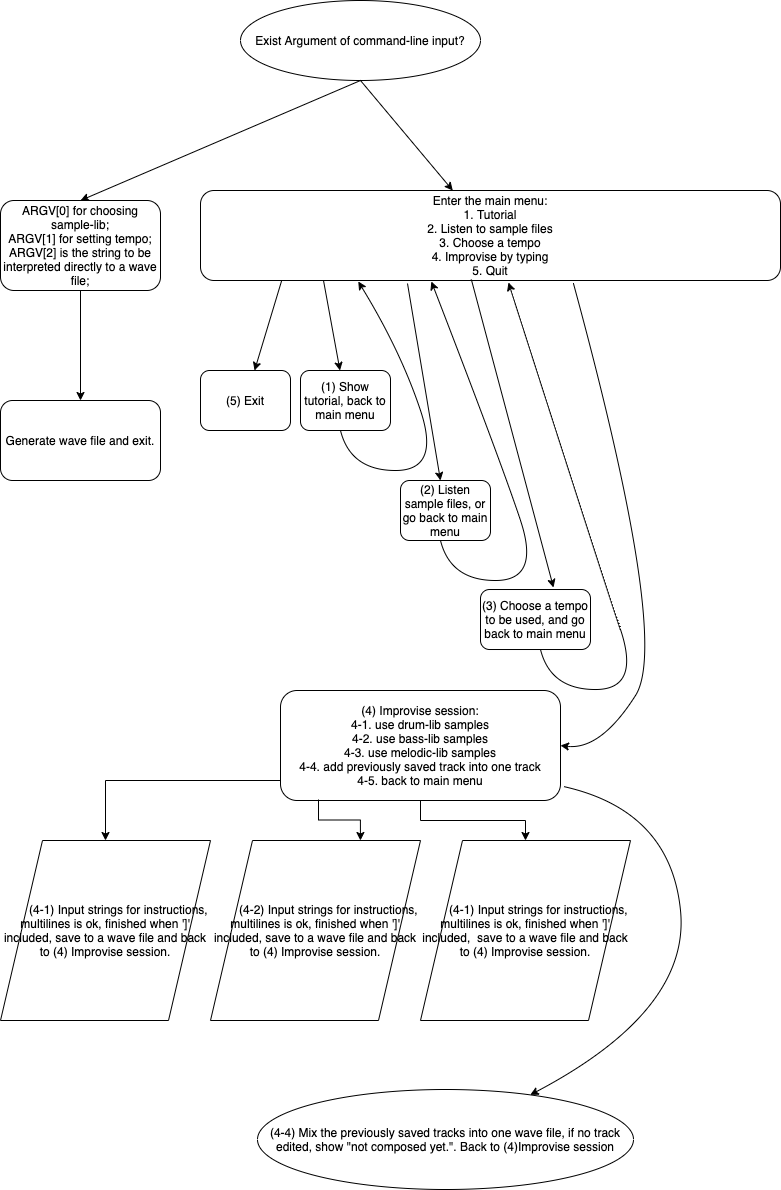

The diagram above was exported from draw.io. Its source (the exported page's mxGraphModel, read from the mxfile embedded in the PNG):
<mxGraphModel dx="872" dy="344" grid="1" gridSize="10" guides="1" tooltips="1" connect="1" arrows="1" fold="1" page="1" pageScale="1" pageWidth="827" pageHeight="1169" math="0" shadow="0">
  <root>
    <mxCell id="0" />
    <mxCell id="1" parent="0" />
    <mxCell id="7AXT8anIxTPpt_JtmIA8-1" value="Exist Argument of command-line input?" style="ellipse;whiteSpace=wrap;html=1;" parent="1" vertex="1">
      <mxGeometry x="280" y="80" width="240" height="80" as="geometry" />
    </mxCell>
    <mxCell id="zzewZeLw49huw3SwA7Ci-1" value="" style="endArrow=classic;html=1;exitX=0.5;exitY=1;exitDx=0;exitDy=0;" edge="1" parent="1" source="7AXT8anIxTPpt_JtmIA8-1">
      <mxGeometry width="50" height="50" relative="1" as="geometry">
        <mxPoint x="390" y="330" as="sourcePoint" />
        <mxPoint x="120" y="280" as="targetPoint" />
      </mxGeometry>
    </mxCell>
    <mxCell id="zzewZeLw49huw3SwA7Ci-2" value="" style="endArrow=classic;html=1;" edge="1" parent="1" target="zzewZeLw49huw3SwA7Ci-3">
      <mxGeometry width="50" height="50" relative="1" as="geometry">
        <mxPoint x="400" y="160" as="sourcePoint" />
        <mxPoint x="440" y="280" as="targetPoint" />
      </mxGeometry>
    </mxCell>
    <mxCell id="zzewZeLw49huw3SwA7Ci-3" value="Enter the main menu:&lt;br&gt;1. Tutorial&lt;br&gt;2. Listen to sample files&lt;br&gt;3. Choose a tempo&lt;br&gt;4. Improvise by typing&lt;br&gt;5. Quit&lt;br&gt;" style="rounded=1;whiteSpace=wrap;html=1;" vertex="1" parent="1">
      <mxGeometry x="240" y="270" width="580" height="90" as="geometry" />
    </mxCell>
    <mxCell id="zzewZeLw49huw3SwA7Ci-4" value="ARGV[0] for choosing sample-lib;&lt;br&gt;ARGV[1] for setting tempo;&lt;br&gt;ARGV[2] is the string to be interpreted directly to a wave file;" style="rounded=1;whiteSpace=wrap;html=1;" vertex="1" parent="1">
      <mxGeometry x="40" y="280" width="160" height="90" as="geometry" />
    </mxCell>
    <mxCell id="zzewZeLw49huw3SwA7Ci-5" value="" style="endArrow=classic;html=1;exitX=0.5;exitY=1;exitDx=0;exitDy=0;" edge="1" parent="1" source="zzewZeLw49huw3SwA7Ci-4">
      <mxGeometry width="50" height="50" relative="1" as="geometry">
        <mxPoint x="390" y="410" as="sourcePoint" />
        <mxPoint x="120" y="480" as="targetPoint" />
      </mxGeometry>
    </mxCell>
    <mxCell id="zzewZeLw49huw3SwA7Ci-6" value="Generate wave file and exit." style="rounded=1;whiteSpace=wrap;html=1;" vertex="1" parent="1">
      <mxGeometry x="40" y="480" width="160" height="80" as="geometry" />
    </mxCell>
    <mxCell id="zzewZeLw49huw3SwA7Ci-7" value="" style="endArrow=classic;html=1;exitX=0.14;exitY=1;exitDx=0;exitDy=0;exitPerimeter=0;" edge="1" parent="1" source="zzewZeLw49huw3SwA7Ci-3" target="zzewZeLw49huw3SwA7Ci-8">
      <mxGeometry width="50" height="50" relative="1" as="geometry">
        <mxPoint x="380" y="420" as="sourcePoint" />
        <mxPoint x="321" y="480" as="targetPoint" />
      </mxGeometry>
    </mxCell>
    <mxCell id="zzewZeLw49huw3SwA7Ci-8" value="(5) Exit" style="rounded=1;whiteSpace=wrap;html=1;" vertex="1" parent="1">
      <mxGeometry x="240" y="450" width="90" height="60" as="geometry" />
    </mxCell>
    <mxCell id="zzewZeLw49huw3SwA7Ci-9" value="" style="endArrow=classic;html=1;" edge="1" parent="1" target="zzewZeLw49huw3SwA7Ci-10">
      <mxGeometry width="50" height="50" relative="1" as="geometry">
        <mxPoint x="363" y="360" as="sourcePoint" />
        <mxPoint x="363" y="450" as="targetPoint" />
      </mxGeometry>
    </mxCell>
    <mxCell id="zzewZeLw49huw3SwA7Ci-10" value="(1) Show tutorial, back to main menu" style="rounded=1;whiteSpace=wrap;html=1;" vertex="1" parent="1">
      <mxGeometry x="340" y="450" width="90" height="60" as="geometry" />
    </mxCell>
    <mxCell id="zzewZeLw49huw3SwA7Ci-11" value="" style="curved=1;endArrow=classic;html=1;entryX=0.272;entryY=1.011;entryDx=0;entryDy=0;entryPerimeter=0;" edge="1" parent="1" target="zzewZeLw49huw3SwA7Ci-3">
      <mxGeometry width="50" height="50" relative="1" as="geometry">
        <mxPoint x="380" y="510" as="sourcePoint" />
        <mxPoint x="430" y="460" as="targetPoint" />
        <Array as="points">
          <mxPoint x="390" y="550" />
          <mxPoint x="480" y="550" />
          <mxPoint x="440" y="430" />
        </Array>
      </mxGeometry>
    </mxCell>
    <mxCell id="zzewZeLw49huw3SwA7Ci-12" value="" style="endArrow=classic;html=1;" edge="1" parent="1" target="zzewZeLw49huw3SwA7Ci-13">
      <mxGeometry width="50" height="50" relative="1" as="geometry">
        <mxPoint x="447" y="363" as="sourcePoint" />
        <mxPoint x="463" y="560" as="targetPoint" />
      </mxGeometry>
    </mxCell>
    <mxCell id="zzewZeLw49huw3SwA7Ci-13" value="(2) Listen sample files, or go back to main menu" style="rounded=1;whiteSpace=wrap;html=1;" vertex="1" parent="1">
      <mxGeometry x="440" y="560" width="90" height="60" as="geometry" />
    </mxCell>
    <mxCell id="zzewZeLw49huw3SwA7Ci-14" value="" style="curved=1;endArrow=classic;html=1;entryX=0.398;entryY=1.011;entryDx=0;entryDy=0;entryPerimeter=0;" edge="1" parent="1" target="zzewZeLw49huw3SwA7Ci-3">
      <mxGeometry width="50" height="50" relative="1" as="geometry">
        <mxPoint x="480" y="620" as="sourcePoint" />
        <mxPoint x="497.76" y="470.99" as="targetPoint" />
        <Array as="points">
          <mxPoint x="490" y="660" />
          <mxPoint x="580" y="660" />
          <mxPoint x="540" y="540" />
        </Array>
      </mxGeometry>
    </mxCell>
    <mxCell id="zzewZeLw49huw3SwA7Ci-18" value="" style="endArrow=classic;html=1;exitX=0.467;exitY=0.989;exitDx=0;exitDy=0;exitPerimeter=0;" edge="1" parent="1" source="zzewZeLw49huw3SwA7Ci-3">
      <mxGeometry width="50" height="50" relative="1" as="geometry">
        <mxPoint x="547" y="472.01" as="sourcePoint" />
        <mxPoint x="593" y="667" as="targetPoint" />
      </mxGeometry>
    </mxCell>
    <mxCell id="zzewZeLw49huw3SwA7Ci-19" value="(3) Choose a tempo to be used, and go back to main menu" style="rounded=1;whiteSpace=wrap;html=1;" vertex="1" parent="1">
      <mxGeometry x="520" y="669.01" width="110" height="60" as="geometry" />
    </mxCell>
    <mxCell id="zzewZeLw49huw3SwA7Ci-20" value="" style="curved=1;endArrow=classic;html=1;entryX=0.531;entryY=1.022;entryDx=0;entryDy=0;entryPerimeter=0;" edge="1" parent="1" target="zzewZeLw49huw3SwA7Ci-3">
      <mxGeometry width="50" height="50" relative="1" as="geometry">
        <mxPoint x="580" y="729.01" as="sourcePoint" />
        <mxPoint x="570.8399999999999" y="470" as="targetPoint" />
        <Array as="points">
          <mxPoint x="590" y="769.01" />
          <mxPoint x="680" y="769.01" />
          <mxPoint x="640" y="649.01" />
        </Array>
      </mxGeometry>
    </mxCell>
    <mxCell id="zzewZeLw49huw3SwA7Ci-21" value="(4) Improvise session:&lt;br&gt;4-1. use drum-lib samples&lt;br&gt;4-2. use bass-lib samples&lt;br&gt;4-3. use melodic-lib samples&lt;br&gt;4-4. add previously saved track into one track&lt;br&gt;4-5. back to main menu" style="rounded=1;whiteSpace=wrap;html=1;" vertex="1" parent="1">
      <mxGeometry x="320" y="770" width="280" height="110" as="geometry" />
    </mxCell>
    <mxCell id="zzewZeLw49huw3SwA7Ci-22" value="" style="curved=1;endArrow=classic;html=1;exitX=0.643;exitY=1.033;exitDx=0;exitDy=0;entryX=1;entryY=0.5;entryDx=0;entryDy=0;exitPerimeter=0;" edge="1" parent="1" source="zzewZeLw49huw3SwA7Ci-3" target="zzewZeLw49huw3SwA7Ci-21">
      <mxGeometry width="50" height="50" relative="1" as="geometry">
        <mxPoint x="510" y="670" as="sourcePoint" />
        <mxPoint x="460" y="720" as="targetPoint" />
        <Array as="points">
          <mxPoint x="710" y="720" />
          <mxPoint x="640" y="830" />
        </Array>
      </mxGeometry>
    </mxCell>
    <mxCell id="zzewZeLw49huw3SwA7Ci-29" value="" style="edgeStyle=orthogonalEdgeStyle;rounded=0;orthogonalLoop=1;jettySize=auto;html=1;exitX=0;exitY=0.5;exitDx=0;exitDy=0;entryX=0.5;entryY=0;entryDx=0;entryDy=0;" edge="1" parent="1" source="zzewZeLw49huw3SwA7Ci-21" target="zzewZeLw49huw3SwA7Ci-23">
      <mxGeometry relative="1" as="geometry">
        <Array as="points">
          <mxPoint x="320" y="860" />
          <mxPoint x="145" y="860" />
        </Array>
      </mxGeometry>
    </mxCell>
    <mxCell id="zzewZeLw49huw3SwA7Ci-23" value="&amp;nbsp; &amp;nbsp; &amp;nbsp; &amp;nbsp; (4-1) Input strings for instructions, multilines is ok, finished when ']' included, save to a wave file and back to (4) Improvise session." style="shape=parallelogram;perimeter=parallelogramPerimeter;whiteSpace=wrap;html=1;" vertex="1" parent="1">
      <mxGeometry x="40" y="920" width="210" height="180" as="geometry" />
    </mxCell>
    <mxCell id="zzewZeLw49huw3SwA7Ci-31" value="" style="edgeStyle=orthogonalEdgeStyle;rounded=0;orthogonalLoop=1;jettySize=auto;html=1;exitX=0.5;exitY=1;exitDx=0;exitDy=0;" edge="1" parent="1" source="zzewZeLw49huw3SwA7Ci-21" target="zzewZeLw49huw3SwA7Ci-30">
      <mxGeometry relative="1" as="geometry" />
    </mxCell>
    <mxCell id="zzewZeLw49huw3SwA7Ci-28" value="&amp;nbsp; &amp;nbsp; &amp;nbsp; &amp;nbsp; (4-2) Input strings for instructions, multilines is ok, finished when ']' included,&amp;nbsp;save to a wave file and back to (4) Improvise session." style="shape=parallelogram;perimeter=parallelogramPerimeter;whiteSpace=wrap;html=1;" vertex="1" parent="1">
      <mxGeometry x="250" y="920" width="210" height="180" as="geometry" />
    </mxCell>
    <mxCell id="zzewZeLw49huw3SwA7Ci-30" value="&amp;nbsp; &amp;nbsp; &amp;nbsp; &amp;nbsp; (4-1) Input strings for instructions, multilines is ok, finished when ']' included,&amp;nbsp;&amp;nbsp;save to a wave file and back to (4) Improvise session." style="shape=parallelogram;perimeter=parallelogramPerimeter;whiteSpace=wrap;html=1;" vertex="1" parent="1">
      <mxGeometry x="460" y="920" width="210" height="180" as="geometry" />
    </mxCell>
    <mxCell id="zzewZeLw49huw3SwA7Ci-32" style="edgeStyle=orthogonalEdgeStyle;rounded=0;orthogonalLoop=1;jettySize=auto;html=1;entryX=0.714;entryY=0;entryDx=0;entryDy=0;entryPerimeter=0;" edge="1" parent="1" target="zzewZeLw49huw3SwA7Ci-28">
      <mxGeometry relative="1" as="geometry">
        <mxPoint x="358" y="879" as="sourcePoint" />
        <mxPoint x="390" y="910" as="targetPoint" />
      </mxGeometry>
    </mxCell>
    <mxCell id="zzewZeLw49huw3SwA7Ci-33" value="" style="curved=1;endArrow=classic;html=1;exitX=1.011;exitY=0.873;exitDx=0;exitDy=0;exitPerimeter=0;" edge="1" parent="1" source="zzewZeLw49huw3SwA7Ci-21" target="zzewZeLw49huw3SwA7Ci-36">
      <mxGeometry width="50" height="50" relative="1" as="geometry">
        <mxPoint x="650" y="1000" as="sourcePoint" />
        <mxPoint x="577.2727272727273" y="1130" as="targetPoint" />
        <Array as="points">
          <mxPoint x="710" y="890" />
          <mxPoint x="730" y="1090" />
        </Array>
      </mxGeometry>
    </mxCell>
    <mxCell id="zzewZeLw49huw3SwA7Ci-36" value="(4-4) Mix the previously saved tracks into one wave file, if no track edited, show &quot;not composed yet.&quot;. Back to (4)Improvise session" style="ellipse;whiteSpace=wrap;html=1;" vertex="1" parent="1">
      <mxGeometry x="297" y="1169" width="376" height="100" as="geometry" />
    </mxCell>
  </root>
</mxGraphModel>